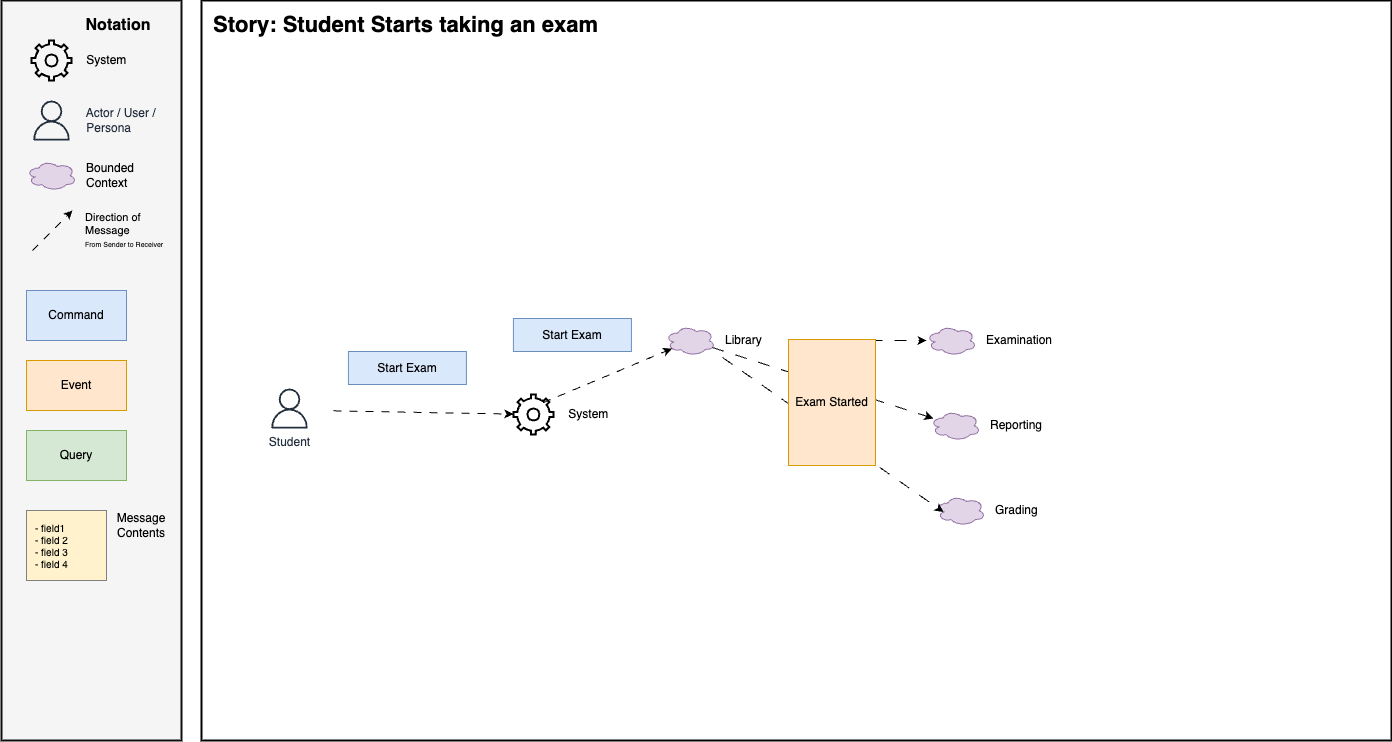

The diagram above was exported from draw.io. Its source (the exported page's mxGraphModel, read from the mxfile embedded in the PNG):
<mxGraphModel dx="1220" dy="1072" grid="0" gridSize="10" guides="1" tooltips="1" connect="1" arrows="1" fold="1" page="0" pageScale="1" pageWidth="850" pageHeight="1100" math="0" shadow="0">
  <root>
    <mxCell id="0" />
    <mxCell id="1" parent="0" />
    <mxCell id="2" value="" style="rounded=0;whiteSpace=wrap;html=1;fillColor=#f5f5f5;fontColor=#333333;strokeColor=#0D0D0D;strokeWidth=2;" parent="1" vertex="1">
      <mxGeometry x="-310" y="-80" width="180" height="740" as="geometry" />
    </mxCell>
    <mxCell id="3" value="&amp;nbsp; &amp;nbsp; System" style="html=1;verticalLabelPosition=middle;align=left;labelBackgroundColor=none;verticalAlign=middle;strokeWidth=2;shadow=0;dashed=0;shape=mxgraph.ios7.icons.settings;labelPosition=right;fillColor=none;" parent="1" vertex="1">
      <mxGeometry x="-280" y="-40" width="40" height="40" as="geometry" />
    </mxCell>
    <mxCell id="4" value="&amp;nbsp; &amp;nbsp; Actor / User / &lt;br&gt;&amp;nbsp; &amp;nbsp; Persona" style="sketch=0;outlineConnect=0;fontColor=#232F3E;gradientColor=none;fillColor=#232F3D;strokeColor=none;dashed=0;verticalLabelPosition=middle;verticalAlign=middle;align=left;html=1;fontSize=12;fontStyle=0;aspect=fixed;pointerEvents=1;shape=mxgraph.aws4.user;labelPosition=right;" parent="1" vertex="1">
      <mxGeometry x="-280" y="20" width="40" height="40" as="geometry" />
    </mxCell>
    <mxCell id="5" value="Bounded&lt;br&gt;Context" style="ellipse;shape=cloud;whiteSpace=wrap;html=1;align=left;fillColor=#e1d5e7;strokeColor=#9673a6;labelPosition=right;verticalLabelPosition=middle;verticalAlign=middle;spacingLeft=8;" parent="1" vertex="1">
      <mxGeometry x="-285" y="80" width="50" height="30" as="geometry" />
    </mxCell>
    <mxCell id="6" value="Notation" style="text;html=1;strokeColor=none;fillColor=none;align=center;verticalAlign=middle;whiteSpace=wrap;rounded=0;fontStyle=1;fontSize=16;" parent="1" vertex="1">
      <mxGeometry x="-223" y="-70" width="60" height="30" as="geometry" />
    </mxCell>
    <mxCell id="7" value="Command" style="rounded=0;whiteSpace=wrap;html=1;fillColor=#dae8fc;strokeColor=#6c8ebf;" parent="1" vertex="1">
      <mxGeometry x="-285" y="210" width="100" height="50" as="geometry" />
    </mxCell>
    <mxCell id="8" value="Event" style="rounded=0;whiteSpace=wrap;html=1;fillColor=#ffe6cc;strokeColor=#d79b00;" parent="1" vertex="1">
      <mxGeometry x="-285" y="280" width="100" height="50" as="geometry" />
    </mxCell>
    <mxCell id="9" value="Query" style="rounded=0;whiteSpace=wrap;html=1;fillColor=#d5e8d4;strokeColor=#82b366;" parent="1" vertex="1">
      <mxGeometry x="-285" y="350" width="100" height="50" as="geometry" />
    </mxCell>
    <mxCell id="10" value="&lt;div style=&quot;font-size: 10px;&quot;&gt;&lt;span style=&quot;background-color: initial; font-size: 10px;&quot;&gt;- field1&amp;nbsp;&lt;/span&gt;&lt;/div&gt;&lt;div style=&quot;font-size: 10px;&quot;&gt;&lt;span style=&quot;background-color: initial; font-size: 10px;&quot;&gt;- field 2&lt;br&gt;- field 3&lt;br&gt;- field 4&lt;/span&gt;&lt;/div&gt;" style="rounded=0;whiteSpace=wrap;html=1;fillColor=#FFF2CC;strokeColor=#808080;align=left;spacingLeft=7;fontSize=10;" parent="1" vertex="1">
      <mxGeometry x="-285" y="430" width="80" height="70" as="geometry" />
    </mxCell>
    <mxCell id="11" value="" style="rounded=0;whiteSpace=wrap;html=1;strokeWidth=2;" parent="1" vertex="1">
      <mxGeometry x="-110" y="-80" width="1190" height="740" as="geometry" />
    </mxCell>
    <mxCell id="12" value="Direction of &lt;br&gt;Message&lt;br&gt;&lt;font style=&quot;font-size: 7px;&quot;&gt;From Sender to Receiver&lt;/font&gt;" style="endArrow=classic;html=1;rounded=0;endFill=1;dashed=1;dashPattern=8 8;labelBackgroundColor=none;align=left;spacingLeft=31;" parent="1" edge="1">
      <mxGeometry width="50" height="50" relative="1" as="geometry">
        <mxPoint x="-279" y="170" as="sourcePoint" />
        <mxPoint x="-239" y="130" as="targetPoint" />
      </mxGeometry>
    </mxCell>
    <mxCell id="13" value="Message&lt;br&gt;Contents" style="text;html=1;strokeColor=none;fillColor=none;align=center;verticalAlign=middle;whiteSpace=wrap;rounded=0;" parent="1" vertex="1">
      <mxGeometry x="-200" y="430" width="60" height="30" as="geometry" />
    </mxCell>
    <mxCell id="14" value="Story: Student Starts taking an exam" style="text;html=1;align=left;verticalAlign=middle;whiteSpace=wrap;rounded=0;fontSize=22;fontStyle=1" parent="1" vertex="1">
      <mxGeometry x="-100" y="-70" width="1170" height="30" as="geometry" />
    </mxCell>
    <mxCell id="15" value="&amp;nbsp; &amp;nbsp; System" style="html=1;verticalLabelPosition=middle;align=left;labelBackgroundColor=none;verticalAlign=middle;strokeWidth=2;shadow=0;dashed=0;shape=mxgraph.ios7.icons.settings;labelPosition=right;fillColor=none;" parent="1" vertex="1">
      <mxGeometry x="201.91" y="314" width="40" height="40" as="geometry" />
    </mxCell>
    <mxCell id="16" value="" style="endArrow=classic;html=1;rounded=0;endFill=1;dashed=1;dashPattern=8 8;labelBackgroundColor=none;align=left;spacingLeft=31;" parent="1" target="15" edge="1">
      <mxGeometry x="-0.3611" y="20" width="50" height="50" relative="1" as="geometry">
        <mxPoint x="22.091818181818244" y="330.3336113427856" as="sourcePoint" />
        <mxPoint x="-222.09" y="360" as="targetPoint" />
        <mxPoint x="1" as="offset" />
      </mxGeometry>
    </mxCell>
    <mxCell id="17" value="Start Exam" style="rounded=0;whiteSpace=wrap;html=1;fillColor=#dae8fc;strokeColor=#6c8ebf;" parent="1" vertex="1">
      <mxGeometry x="36.91" y="271" width="118" height="33" as="geometry" />
    </mxCell>
    <mxCell id="18" value="" style="edgeStyle=none;html=1;dashed=1;dashPattern=12 12;" parent="1" target="22" edge="1">
      <mxGeometry relative="1" as="geometry">
        <mxPoint x="534.9999999999999" y="260" as="sourcePoint" />
      </mxGeometry>
    </mxCell>
    <mxCell id="19" value="Library" style="ellipse;shape=cloud;whiteSpace=wrap;html=1;align=left;fillColor=#e1d5e7;strokeColor=#9673a6;labelPosition=right;verticalLabelPosition=middle;verticalAlign=middle;spacingLeft=8;" parent="1" vertex="1">
      <mxGeometry x="353.90999999999997" y="245" width="50" height="30" as="geometry" />
    </mxCell>
    <mxCell id="20" value="" style="endArrow=classic;html=1;rounded=0;endFill=1;dashed=1;dashPattern=8 8;labelBackgroundColor=none;align=left;spacingLeft=31;exitX=0.743;exitY=0.204;exitDx=0;exitDy=0;exitPerimeter=0;entryX=0.13;entryY=0.77;entryDx=0;entryDy=0;entryPerimeter=0;" parent="1" source="15" target="19" edge="1">
      <mxGeometry x="-0.7175" y="39" width="50" height="50" relative="1" as="geometry">
        <mxPoint x="31.91" y="340" as="sourcePoint" />
        <mxPoint x="211.91" y="344" as="targetPoint" />
        <mxPoint y="1" as="offset" />
      </mxGeometry>
    </mxCell>
    <mxCell id="21" value="Start Exam" style="rounded=0;whiteSpace=wrap;html=1;fillColor=#dae8fc;strokeColor=#6c8ebf;" parent="1" vertex="1">
      <mxGeometry x="201.91" y="238" width="118" height="33" as="geometry" />
    </mxCell>
    <mxCell id="22" value="Examination" style="ellipse;shape=cloud;whiteSpace=wrap;html=1;align=left;fillColor=#e1d5e7;strokeColor=#9673a6;labelPosition=right;verticalLabelPosition=middle;verticalAlign=middle;spacingLeft=8;" parent="1" vertex="1">
      <mxGeometry x="615" y="245" width="50" height="30" as="geometry" />
    </mxCell>
    <mxCell id="24" value="Student" style="sketch=0;outlineConnect=0;fontColor=#232F3E;gradientColor=none;fillColor=#232F3D;strokeColor=none;dashed=0;verticalLabelPosition=bottom;verticalAlign=top;align=center;html=1;fontSize=12;fontStyle=0;aspect=fixed;pointerEvents=1;shape=mxgraph.aws4.user;labelPosition=center;" parent="1" vertex="1">
      <mxGeometry x="-42" y="308" width="40" height="40" as="geometry" />
    </mxCell>
    <mxCell id="25" value="" style="edgeStyle=none;html=1;dashed=1;dashPattern=12 12;" edge="1" parent="1" target="26" source="19">
      <mxGeometry relative="1" as="geometry">
        <mxPoint x="538.9999999999999" y="345" as="sourcePoint" />
      </mxGeometry>
    </mxCell>
    <mxCell id="26" value="Reporting" style="ellipse;shape=cloud;whiteSpace=wrap;html=1;align=left;fillColor=#e1d5e7;strokeColor=#9673a6;labelPosition=right;verticalLabelPosition=middle;verticalAlign=middle;spacingLeft=8;" vertex="1" parent="1">
      <mxGeometry x="619" y="330" width="50" height="30" as="geometry" />
    </mxCell>
    <mxCell id="27" value="Grading" style="ellipse;shape=cloud;whiteSpace=wrap;html=1;align=left;fillColor=#e1d5e7;strokeColor=#9673a6;labelPosition=right;verticalLabelPosition=middle;verticalAlign=middle;spacingLeft=8;" vertex="1" parent="1">
      <mxGeometry x="624" y="415" width="50" height="30" as="geometry" />
    </mxCell>
    <mxCell id="30" value="" style="edgeStyle=none;html=1;dashed=1;dashPattern=12 12;entryX=0.16;entryY=0.55;entryDx=0;entryDy=0;entryPerimeter=0;" edge="1" parent="1" target="27">
      <mxGeometry relative="1" as="geometry">
        <mxPoint x="411" y="277" as="sourcePoint" />
        <mxPoint x="632" y="348" as="targetPoint" />
      </mxGeometry>
    </mxCell>
    <mxCell id="23" value="Exam Started" style="rounded=0;whiteSpace=wrap;html=1;fillColor=#ffe6cc;strokeColor=#d79b00;" parent="1" vertex="1">
      <mxGeometry x="477" y="259" width="87" height="126" as="geometry" />
    </mxCell>
  </root>
</mxGraphModel>